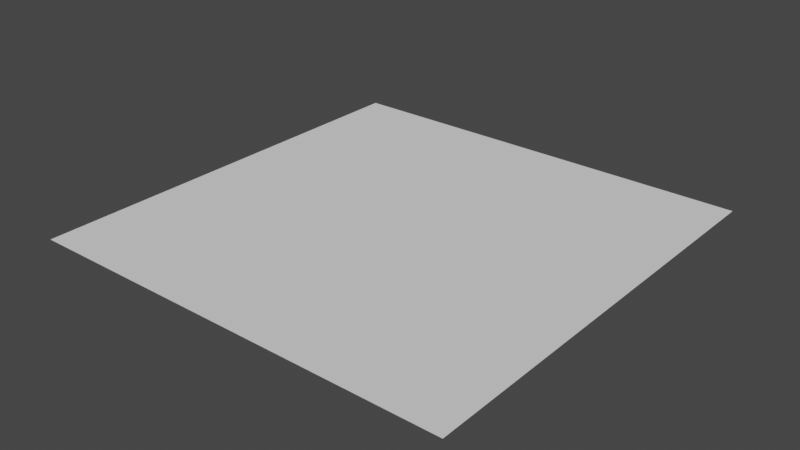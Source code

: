 # Source: superC.blend  (saved by Blender 2.80.44; exported with 4.5.12 LTS)
import bpy
from mathutils import Matrix  # noqa: F401  (used for matrix-valued properties, if any)

bpy.ops.wm.read_factory_settings(use_empty=True)
scene = bpy.context.scene
scene.name = 'Scene'

# ---- collections
col_collection = bpy.data.collections.new('Collection'); scene.collection.children.link(col_collection)

# ---- materials (node trees are filled in below, after node groups)
mat_black = bpy.data.materials.new('   black')
mat_black.use_transparent_shadow = False
mat_black.roughness = 0.25
mat_grey = bpy.data.materials.new('grey')
mat_grey.use_transparent_shadow = False
mat_grey.roughness = 0.25
mat_red = bpy.data.materials.new('red')
mat_red.use_transparent_shadow = False
mat_red.roughness = 0.25
mat_blue = bpy.data.materials.new('blue')
mat_blue.use_transparent_shadow = False
mat_blue.roughness = 0.25
mat_material_003 = bpy.data.materials.new('Material.003')
mat_material_003.use_transparent_shadow = False
mat_material_003.roughness = 0.25
mat_material_004 = bpy.data.materials.new('Material.004')
mat_material_004.use_transparent_shadow = False
mat_material_004.roughness = 0.25
mat_material_005 = bpy.data.materials.new('Material.005')
mat_material_005.use_transparent_shadow = False
mat_material_005.roughness = 0.25

# ---- material node trees
mat_grey.use_nodes = True; mat_grey.node_tree.nodes.clear()
_N = mat_grey.node_tree.nodes; _L = mat_grey.node_tree.links
n0 = _N.new('ShaderNodeOutputMaterial'); n0.name = 'Material Output'; n0.location = (300, 300)
n1 = _N.new('ShaderNodeBsdfPrincipled'); n1.name = 'Principled BSDF'; n1.location = (10, 300)
n1.distribution = 'GGX'
n1.subsurface_method = 'BURLEY'
n1.inputs[3].default_value = 1.45
_L.new(n1.outputs[0], n0.inputs[0])
n0.is_active_output = True
mat_red.use_nodes = True; mat_red.node_tree.nodes.clear()
_N = mat_red.node_tree.nodes; _L = mat_red.node_tree.links
n0 = _N.new('ShaderNodeOutputMaterial'); n0.name = 'Material Output'; n0.location = (300, 300)
n1 = _N.new('ShaderNodeBsdfPrincipled'); n1.name = 'Principled BSDF'; n1.location = (10, 300)
n1.distribution = 'GGX'
n1.subsurface_method = 'BURLEY'
n1.inputs[3].default_value = 1.45
_L.new(n1.outputs[0], n0.inputs[0])
n0.is_active_output = True
mat_blue.use_nodes = True; mat_blue.node_tree.nodes.clear()
_N = mat_blue.node_tree.nodes; _L = mat_blue.node_tree.links
n0 = _N.new('ShaderNodeOutputMaterial'); n0.name = 'Material Output'; n0.location = (300, 300)
n1 = _N.new('ShaderNodeBsdfPrincipled'); n1.name = 'Principled BSDF'; n1.location = (10, 300)
n1.distribution = 'GGX'
n1.subsurface_method = 'BURLEY'
n1.inputs[3].default_value = 1.45
_L.new(n1.outputs[0], n0.inputs[0])
n0.is_active_output = True

# ---- world
world_world = bpy.data.worlds.new('World'); scene.world = world_world
world_world.use_nodes = True; world_world.node_tree.nodes.clear()
_N = world_world.node_tree.nodes; _L = world_world.node_tree.links
n0 = _N.new('ShaderNodeOutputWorld'); n0.name = 'World Output'; n0.location = (300, 300)
n1 = _N.new('ShaderNodeBackground'); n1.name = 'Background'; n1.location = (10, 300)
n1.inputs[0].default_value = (0.05088, 0.05088, 0.05088, 1.0)
_L.new(n1.outputs[0], n0.inputs[0])
n0.is_active_output = True
world_world.color = (0.05088, 0.05088, 0.05088)
world_world.use_sun_shadow = False
world_world.sun_shadow_jitter_overblur = 0.0

# ---- meshes
me_plane_032 = bpy.data.meshes.new('Plane.032')
me_plane_032.from_pydata([(-0.5, -0.5, 0.0), (0.5, -0.5, 0.0), (-0.5, 0.5, 0.0), (0.5, 0.5, 0.0)], [], [(0, 1, 3, 2)])
_uv = me_plane_032.uv_layers.new(name='UVMap')
_uv.uv.foreach_set('vector', [0.0, 0.0, 1.0, 0.0, 1.0, 1.0, 0.0, 1.0])
me_plane_032.use_remesh_preserve_volume = False
me_plane_032.use_remesh_preserve_attributes = False
me_plane_032.use_mirror_vertex_groups = False
me_plane_032.update()

# ---- objects
ob_drawing_1 = bpy.data.objects.new('Drawing 1', None)
ob_drawing_2 = bpy.data.objects.new('Drawing 2', None)
ob_drawing_3 = bpy.data.objects.new('Drawing 3', None)
ob_drawing_4 = bpy.data.objects.new('Drawing 4', None)
ob_drawing_5 = bpy.data.objects.new('Drawing 5', None)
ob_workplane_temporary = bpy.data.objects.new('workplane_TEMPORARY', me_plane_032)

# ---- transforms, parenting, visibility, modifiers, constraints
ob_drawing_1.location = (0.0, 0.0, 0.0)
ob_drawing_1.lock_location = (True, True, True)
ob_drawing_1.empty_display_size = 0.2
ob_drawing_1.empty_image_offset = (0.0, 0.0)
ob_drawing_1.lineart.crease_threshold = 0.0
ob_drawing_2.location = (0.0, 0.0, 0.0)
ob_drawing_2.lock_location = (True, True, True)
ob_drawing_2.empty_display_size = 0.2
ob_drawing_2.empty_image_offset = (0.0, 0.0)
ob_drawing_2.lineart.crease_threshold = 0.0
ob_drawing_3.location = (0.0, 0.0, 0.0)
ob_drawing_3.lock_location = (True, True, True)
ob_drawing_3.empty_display_size = 0.2
ob_drawing_3.empty_image_offset = (0.0, 0.0)
ob_drawing_3.lineart.crease_threshold = 0.0
ob_drawing_4.location = (0.0, 0.0, 0.0)
ob_drawing_4.lock_location = (True, True, True)
ob_drawing_4.empty_display_size = 0.2
ob_drawing_4.empty_image_offset = (0.0, 0.0)
ob_drawing_4.lineart.crease_threshold = 0.0
ob_drawing_5.location = (0.0, 0.0, 0.0)
ob_drawing_5.lock_location = (True, True, True)
ob_drawing_5.empty_display_size = 0.2
ob_drawing_5.empty_image_offset = (0.0, 0.0)
ob_drawing_5.lineart.crease_threshold = 0.0
ob_workplane_temporary.location = (0.5, 0.5, 0.0)
ob_workplane_temporary.rotation_euler = (0.0, 0.0, 1.571)
ob_workplane_temporary.scale = (1.0, 1.0, 0.0)
ob_workplane_temporary.show_wire = True
ob_workplane_temporary.lineart.crease_threshold = 0.0
_m = ob_workplane_temporary.modifiers.new('AR0', 'ARRAY')
_m.count = 100
_m.constant_offset_displace = (0.0, 0.0, 0.0)
_m = ob_workplane_temporary.modifiers.new('AR1', 'ARRAY')
_m.count = 100
_m.constant_offset_displace = (0.0, 0.0, 0.0)
_m.relative_offset_displace = (6.123e-17, 1.0, 0.0)
_m = ob_workplane_temporary.modifiers.new('AR2', 'ARRAY')
_m.constant_offset_displace = (0.0, 0.0, 0.0)
_m.relative_offset_displace = (-1.0, 1.225e-16, 0.0)
_m = ob_workplane_temporary.modifiers.new('AR3', 'ARRAY')
_m.constant_offset_displace = (0.0, 0.0, 0.0)
_m.relative_offset_displace = (-1.837e-16, -1.0, 0.0)

# ---- collection membership
col_collection.objects.link(ob_drawing_1)
col_collection.objects.link(ob_drawing_2)
col_collection.objects.link(ob_drawing_3)
col_collection.objects.link(ob_drawing_4)
col_collection.objects.link(ob_drawing_5)
col_collection.objects.link(ob_workplane_temporary)

# ---- scene / render settings (as saved in the file)
scene.frame_start = 1; scene.frame_end = 250; scene.frame_set(9)
scene.render.engine = 'BLENDER_EEVEE_NEXT'
scene.cycles.use_denoising = False
scene.cycles.samples = 128
scene.cycles.sampling_pattern = 'TABULATED_SOBOL'
scene.cycles.use_adaptive_sampling = False
scene.cycles.use_light_tree = False
scene.view_settings.view_transform = 'Filmic'
bpy.context.view_layer.update()

# ---- added for rendering (the .blend has no active camera and no usable light): camera, sun
cam_auto = bpy.data.cameras.new('AutoCamera')
cam_auto.lens = 50.0
cam_auto.sensor_width = 36.0
cam_auto.clip_end = 4592.69
ob_auto_camera = bpy.data.objects.new('AutoCamera', cam_auto)
scene.collection.objects.link(ob_auto_camera)
ob_auto_camera.location = (262.693, -314.032, 209.354)
ob_auto_camera.rotation_euler = (1.09748, -7.21219e-08, 0.694738)
scene.camera = ob_auto_camera
light_auto_sun = bpy.data.lights.new('AutoSun', 'SUN')
light_auto_sun.energy = 3.0
light_auto_sun.angle = 0.0523599
ob_auto_sun = bpy.data.objects.new('AutoSun', light_auto_sun)
scene.collection.objects.link(ob_auto_sun)
ob_auto_sun.rotation_euler = (0.872665, 0.174533, 0.523599)
bpy.context.view_layer.update()
